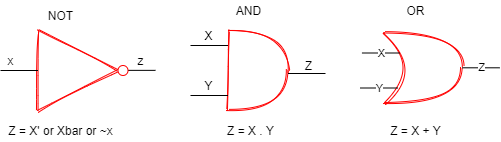

The diagram above was exported from draw.io. Its source (the exported page's mxGraphModel, read from the mxfile embedded in the PNG):
<mxGraphModel dx="780" dy="535" grid="1" gridSize="10" guides="1" tooltips="1" connect="1" arrows="1" fold="1" page="1" pageScale="1" pageWidth="1169" pageHeight="827" math="0" shadow="0">
  <root>
    <mxCell id="rSlm19knP87ozVtSJYVh-0" />
    <mxCell id="rSlm19knP87ozVtSJYVh-1" parent="rSlm19knP87ozVtSJYVh-0" />
    <mxCell id="rSlm19knP87ozVtSJYVh-31" value="" style="group" vertex="1" connectable="0" parent="rSlm19knP87ozVtSJYVh-1">
      <mxGeometry x="350" y="210" width="499.12" height="140" as="geometry" />
    </mxCell>
    <mxCell id="rSlm19knP87ozVtSJYVh-28" value="" style="group" vertex="1" connectable="0" parent="rSlm19knP87ozVtSJYVh-31">
      <mxGeometry x="360" width="139.12" height="140" as="geometry" />
    </mxCell>
    <mxCell id="rSlm19knP87ozVtSJYVh-27" value="OR" style="text;html=1;align=center;verticalAlign=middle;resizable=0;points=[];autosize=1;" vertex="1" parent="rSlm19knP87ozVtSJYVh-28">
      <mxGeometry x="40" width="30" height="20" as="geometry" />
    </mxCell>
    <mxCell id="rSlm19knP87ozVtSJYVh-21" value="" style="shape=xor;whiteSpace=wrap;html=1;shadow=0;sketch=1;strokeColor=#FF0000;fillColor=#ffffff;gradientColor=none;" vertex="1" parent="rSlm19knP87ozVtSJYVh-28">
      <mxGeometry x="23.620000000000005" y="32.5" width="78" height="70" as="geometry" />
    </mxCell>
    <mxCell id="rSlm19knP87ozVtSJYVh-22" value="Z = X + Y" style="text;html=1;align=center;verticalAlign=middle;resizable=0;points=[];autosize=1;" vertex="1" parent="rSlm19knP87ozVtSJYVh-28">
      <mxGeometry x="20" y="120" width="70" height="20" as="geometry" />
    </mxCell>
    <mxCell id="rSlm19knP87ozVtSJYVh-23" value="X" style="endArrow=none;html=1;entryX=0;entryY=0.5;entryDx=0;entryDy=0;" edge="1" parent="rSlm19knP87ozVtSJYVh-28">
      <mxGeometry width="50" height="50" relative="1" as="geometry">
        <mxPoint x="1.4600000000000364" y="52.5" as="sourcePoint" />
        <mxPoint x="38.960000000000036" y="52.5" as="targetPoint" />
      </mxGeometry>
    </mxCell>
    <mxCell id="rSlm19knP87ozVtSJYVh-24" value="Y" style="endArrow=none;html=1;entryX=0;entryY=0.5;entryDx=0;entryDy=0;" edge="1" parent="rSlm19knP87ozVtSJYVh-28">
      <mxGeometry width="50" height="50" relative="1" as="geometry">
        <mxPoint y="87.5" as="sourcePoint" />
        <mxPoint x="37.500000000000114" y="87.5" as="targetPoint" />
      </mxGeometry>
    </mxCell>
    <mxCell id="rSlm19knP87ozVtSJYVh-25" value="Z" style="endArrow=none;html=1;entryX=0;entryY=0.5;entryDx=0;entryDy=0;" edge="1" parent="rSlm19knP87ozVtSJYVh-28">
      <mxGeometry width="50" height="50" relative="1" as="geometry">
        <mxPoint x="101.62" y="67.29999999999995" as="sourcePoint" />
        <mxPoint x="139.12" y="67.29999999999995" as="targetPoint" />
      </mxGeometry>
    </mxCell>
    <mxCell id="rSlm19knP87ozVtSJYVh-29" value="" style="group" vertex="1" connectable="0" parent="rSlm19knP87ozVtSJYVh-31">
      <mxGeometry x="190" width="135" height="140" as="geometry" />
    </mxCell>
    <mxCell id="rSlm19knP87ozVtSJYVh-26" value="AND" style="text;html=1;align=center;verticalAlign=middle;resizable=0;points=[];autosize=1;" vertex="1" parent="rSlm19knP87ozVtSJYVh-29">
      <mxGeometry x="37.5" width="40" height="20" as="geometry" />
    </mxCell>
    <mxCell id="rSlm19knP87ozVtSJYVh-12" value="" style="shape=or;whiteSpace=wrap;html=1;shadow=0;sketch=1;strokeColor=#FF0000;fillColor=#ffffff;gradientColor=none;" vertex="1" parent="rSlm19knP87ozVtSJYVh-29">
      <mxGeometry x="37.5" y="30" width="60" height="80" as="geometry" />
    </mxCell>
    <mxCell id="rSlm19knP87ozVtSJYVh-13" value="" style="endArrow=none;html=1;entryX=0;entryY=0.5;entryDx=0;entryDy=0;" edge="1" parent="rSlm19knP87ozVtSJYVh-29">
      <mxGeometry width="50" height="50" relative="1" as="geometry">
        <mxPoint y="45" as="sourcePoint" />
        <mxPoint x="37.5" y="45" as="targetPoint" />
      </mxGeometry>
    </mxCell>
    <mxCell id="rSlm19knP87ozVtSJYVh-14" value="" style="endArrow=none;html=1;entryX=0;entryY=0.5;entryDx=0;entryDy=0;" edge="1" parent="rSlm19knP87ozVtSJYVh-29">
      <mxGeometry width="50" height="50" relative="1" as="geometry">
        <mxPoint y="95" as="sourcePoint" />
        <mxPoint x="37.5" y="95" as="targetPoint" />
      </mxGeometry>
    </mxCell>
    <mxCell id="rSlm19knP87ozVtSJYVh-15" value="X" style="text;html=1;align=center;verticalAlign=middle;resizable=0;points=[];autosize=1;" vertex="1" parent="rSlm19knP87ozVtSJYVh-29">
      <mxGeometry x="7.5" y="25" width="20" height="20" as="geometry" />
    </mxCell>
    <mxCell id="rSlm19knP87ozVtSJYVh-16" value="Y" style="text;html=1;align=center;verticalAlign=middle;resizable=0;points=[];autosize=1;" vertex="1" parent="rSlm19knP87ozVtSJYVh-29">
      <mxGeometry x="7.5" y="75" width="20" height="20" as="geometry" />
    </mxCell>
    <mxCell id="rSlm19knP87ozVtSJYVh-17" value="" style="endArrow=none;html=1;entryX=0;entryY=0.5;entryDx=0;entryDy=0;" edge="1" parent="rSlm19knP87ozVtSJYVh-29">
      <mxGeometry width="50" height="50" relative="1" as="geometry">
        <mxPoint x="97.5" y="73" as="sourcePoint" />
        <mxPoint x="135" y="73" as="targetPoint" />
      </mxGeometry>
    </mxCell>
    <mxCell id="rSlm19knP87ozVtSJYVh-18" value="Z" style="text;html=1;align=center;verticalAlign=middle;resizable=0;points=[];autosize=1;" vertex="1" parent="rSlm19knP87ozVtSJYVh-29">
      <mxGeometry x="107.5" y="55" width="20" height="20" as="geometry" />
    </mxCell>
    <mxCell id="rSlm19knP87ozVtSJYVh-19" value="Z = X . Y" style="text;html=1;align=center;verticalAlign=middle;resizable=0;points=[];autosize=1;" vertex="1" parent="rSlm19knP87ozVtSJYVh-29">
      <mxGeometry x="30" y="120" width="60" height="20" as="geometry" />
    </mxCell>
    <mxCell id="rSlm19knP87ozVtSJYVh-30" value="" style="group" vertex="1" connectable="0" parent="rSlm19knP87ozVtSJYVh-31">
      <mxGeometry y="5" width="155" height="135" as="geometry" />
    </mxCell>
    <mxCell id="rSlm19knP87ozVtSJYVh-3" value="" style="triangle;whiteSpace=wrap;html=1;shadow=0;sketch=1;strokeColor=#FF0000;fillColor=none;gradientColor=none;" vertex="1" parent="rSlm19knP87ozVtSJYVh-30">
      <mxGeometry x="37.5" y="25" width="80" height="80" as="geometry" />
    </mxCell>
    <mxCell id="rSlm19knP87ozVtSJYVh-4" value="" style="endArrow=none;html=1;entryX=0;entryY=0.5;entryDx=0;entryDy=0;" edge="1" parent="rSlm19knP87ozVtSJYVh-30" target="rSlm19knP87ozVtSJYVh-3">
      <mxGeometry width="50" height="50" relative="1" as="geometry">
        <mxPoint y="65" as="sourcePoint" />
        <mxPoint x="30" y="65" as="targetPoint" />
      </mxGeometry>
    </mxCell>
    <mxCell id="rSlm19knP87ozVtSJYVh-5" value="" style="endArrow=none;html=1;entryX=0;entryY=0.5;entryDx=0;entryDy=0;" edge="1" parent="rSlm19knP87ozVtSJYVh-30">
      <mxGeometry width="50" height="50" relative="1" as="geometry">
        <mxPoint x="117.5" y="64.8599999999999" as="sourcePoint" />
        <mxPoint x="155" y="64.8599999999999" as="targetPoint" />
      </mxGeometry>
    </mxCell>
    <mxCell id="rSlm19knP87ozVtSJYVh-6" value="" style="ellipse;whiteSpace=wrap;html=1;aspect=fixed;shadow=0;sketch=0;strokeColor=#FF0000;gradientColor=none;" vertex="1" parent="rSlm19knP87ozVtSJYVh-30">
      <mxGeometry x="117.5" y="60" width="10" height="10" as="geometry" />
    </mxCell>
    <mxCell id="rSlm19knP87ozVtSJYVh-7" value="NOT" style="text;html=1;align=center;verticalAlign=middle;resizable=0;points=[];autosize=1;" vertex="1" parent="rSlm19knP87ozVtSJYVh-30">
      <mxGeometry x="40" width="40" height="20" as="geometry" />
    </mxCell>
    <mxCell id="rSlm19knP87ozVtSJYVh-8" value="x" style="text;html=1;align=center;verticalAlign=middle;resizable=0;points=[];autosize=1;" vertex="1" parent="rSlm19knP87ozVtSJYVh-30">
      <mxGeometry y="45" width="20" height="20" as="geometry" />
    </mxCell>
    <mxCell id="rSlm19knP87ozVtSJYVh-9" value="z" style="text;html=1;align=center;verticalAlign=middle;resizable=0;points=[];autosize=1;" vertex="1" parent="rSlm19knP87ozVtSJYVh-30">
      <mxGeometry x="130" y="45" width="20" height="20" as="geometry" />
    </mxCell>
    <mxCell id="rSlm19knP87ozVtSJYVh-10" value="Z = X' or Xbar or ~x" style="text;html=1;align=center;verticalAlign=middle;resizable=0;points=[];autosize=1;" vertex="1" parent="rSlm19knP87ozVtSJYVh-30">
      <mxGeometry y="115" width="120" height="20" as="geometry" />
    </mxCell>
  </root>
</mxGraphModel>